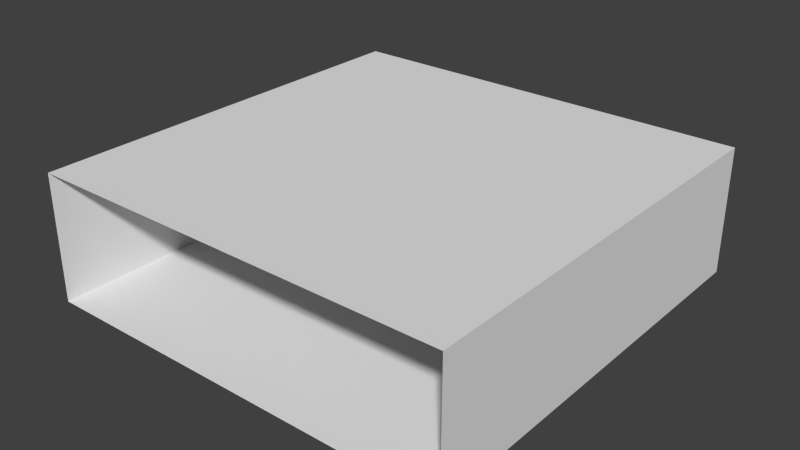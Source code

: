 # Source: Prototype.blend  (saved by Blender 2.72.0; exported with 4.5.12 LTS)
import bpy
from mathutils import Matrix  # noqa: F401  (used for matrix-valued properties, if any)

bpy.ops.wm.read_factory_settings(use_empty=True)
scene = bpy.context.scene
scene.name = 'Scene'

# ---- collections
col_collection_1 = bpy.data.collections.new('Collection 1'); scene.collection.children.link(col_collection_1)

# ---- materials (node trees are filled in below, after node groups)
mat_monkey = bpy.data.materials.new('Monkey')
mat_monkey.alpha_threshold = 0.0
mat_monkey.use_transparent_shadow = False
mat_monkey.diffuse_color = (0.1643, 0.2225, 0.8, 1.0)
mat_monkey.roughness = 0.5
mat_pedistal = bpy.data.materials.new('Pedistal')
mat_pedistal.alpha_threshold = 0.0
mat_pedistal.use_transparent_shadow = False
mat_pedistal.roughness = 0.5
mat_room = bpy.data.materials.new('Room')
mat_room.alpha_threshold = 0.0
mat_room.use_transparent_shadow = False
mat_room.roughness = 0.5

# ---- material node trees

# ---- world
world_world = bpy.data.worlds.new('World'); scene.world = world_world
world_world.color = (0.05088, 0.05088, 0.05088)
world_world.use_sun_shadow = False
world_world.sun_shadow_jitter_overblur = 0.0
world_world.cycles.sampling_method = 'MANUAL'
world_world.cycles.sample_map_resolution = 256

# ---- meshes
me_suzanne = bpy.data.meshes.new('Suzanne')
me_suzanne.from_pydata([(0.02132, -0.1976, 0.5027), (-0.173, 0.04417, 0.5348), (0.03908, -0.2069, 0.464), (-0.183, 0.0694, 0.5007), (0.06565, -0.2024, 0.4284), (-0.1773, 0.09984, 0.4686), (-0.0001304, -0.1645, 0.4211), (-0.1563, 0.02979, 0.447), (-0.01181, -0.1788, 0.4579), (-0.168, 0.01552, 0.4837), (-0.006726, -0.1803, 0.5), (-0.1629, 0.01399, 0.5259), (-0.02175, -0.1584, 0.5151), (-0.1432, -0.007347, 0.5352), (-0.03846, -0.1357, 0.4862), (-0.1287, -0.02346, 0.5011), (-0.03603, -0.1084, 0.4573), (-0.1054, -0.02201, 0.4688), (-0.02116, -0.06827, 0.5158), (-0.05586, -0.0251, 0.5215), (-0.02552, -0.1026, 0.5312), (-0.08798, -0.02486, 0.5416), (-0.01457, -0.1415, 0.5388), (-0.1221, -0.007629, 0.5566), (0.007891, -0.1409, 0.5624), (-0.1136, 0.01019, 0.5825), (0.01517, -0.104, 0.5717), (-0.07505, 0.008282, 0.5866), (0.03313, -0.06743, 0.5675), (-0.03627, 0.01891, 0.579), (0.09725, -0.1068, 0.5764), (-0.0589, 0.08742, 0.6022), (0.06441, -0.1336, 0.5794), (-0.09175, 0.06062, 0.6052), (0.0342, -0.1561, 0.5653), (-0.122, 0.03822, 0.5911), (0.05096, -0.18, 0.5499), (-0.1434, 0.06171, 0.5821), (0.09271, -0.1752, 0.5495), (-0.1294, 0.1011, 0.5862), (0.1348, -0.1614, 0.5386), (-0.1081, 0.1408, 0.5788), (0.1202, -0.2008, 0.4763), (-0.1574, 0.1446, 0.5222), (0.08309, -0.2052, 0.5012), (-0.1668, 0.1056, 0.5425), (0.04403, -0.1963, 0.5224), (-0.1642, 0.06271, 0.5568), (0.04245, -0.2016, 0.5253), (-0.1692, 0.06177, 0.5604), (0.05079, -0.1845, 0.5551), (-0.147, 0.06161, 0.5878), (0.03205, -0.159, 0.5746), (-0.1241, 0.03524, 0.6005), (0.002592, -0.1426, 0.5698), (-0.1154, 0.004227, 0.5893), (-0.02302, -0.1418, 0.5442), (-0.1237, -0.01659, 0.5609), (-0.02987, -0.1618, 0.518), (-0.1479, -0.01498, 0.5375), (0.003083, -0.1779, 0.5412), (-0.1531, 0.0164, 0.5671), (-0.01452, -0.1866, 0.5004), (-0.1707, 0.00768, 0.5262), (0.01833, -0.2037, 0.5034), (-0.1795, 0.0424, 0.5361), (-0.02288, -0.04366, 0.5904), (-0.05358, -0.06749, 0.584), (-0.2216, -0.1607, 0.2693), (-0.1667, -0.1316, 0.3825), (-0.146, -0.1205, 0.4239), (-0.2353, -0.1676, 0.239), (0.002733, -0.01831, 0.5546), (0.039, 0.005419, 0.5954), (0.3354, 0.2618, 0.459), (0.3394, 0.2863, 0.2992), (0.2455, 0.229, 0.1623), (0.06249, 0.08614, 0.1303), (-0.05113, -0.1302, 0.368), (-0.1414, -0.01793, 0.383), (-0.07366, -0.1887, 0.2936), (-0.2125, -0.01599, 0.3166), (-0.1116, -0.227, 0.218), (-0.2677, -0.03276, 0.2438), (-0.1351, -0.2445, 0.1531), (-0.2982, -0.04158, 0.18), (-0.152, -0.238, 0.1371), (-0.2977, -0.05667, 0.1612), (-0.1958, -0.2057, 0.1423), (-0.2756, -0.1064, 0.1555), (-0.2435, -0.1623, 0.1492), (0.01603, -0.1837, 0.3665), (-0.1783, 0.05803, 0.3986), (0.07609, -0.2284, 0.3902), (-0.205, 0.1213, 0.4367), (0.1732, -0.2437, 0.4176), (-0.1946, 0.2139, 0.4785), (0.1995, -0.2517, 0.5281), (-0.1822, 0.2232, 0.5913), (0.1698, -0.211, 0.5558), (-0.146, 0.1818, 0.608), (0.1291, -0.1504, 0.6105), (-0.08953, 0.1215, 0.6467), (0.1092, -0.09554, 0.6715), (-0.03308, 0.08146, 0.695), (0.06072, -0.05903, 0.6711), (-0.008678, 0.02732, 0.6826), (0.0006321, -0.0558, 0.6077), (-0.02713, -0.02126, 0.6123), (0.0041, -0.09685, 0.5863), (-0.06877, -0.006196, 0.5984), (-0.02268, -0.09621, 0.5546), (-0.0782, -0.02713, 0.5638), (-0.03846, -0.1357, 0.4862), (-0.1287, -0.02346, 0.5011), (-0.006109, -0.1838, 0.4493), (-0.1727, 0.02342, 0.4768), (0.03502, -0.205, 0.452), (-0.1836, 0.067, 0.4882), (0.09207, -0.2237, 0.4783), (-0.1855, 0.1217, 0.5242), (0.1153, -0.2163, 0.5092), (-0.1693, 0.1377, 0.5563), (0.1174, -0.2002, 0.5364), (-0.1498, 0.1322, 0.5806), (0.07893, -0.1569, 0.572), (-0.1119, 0.08053, 0.6036), (0.03638, -0.1117, 0.5957), (-0.07466, 0.02649, 0.6141), (-0.2372, -0.1699, 0.2445), (-0.2044, -0.1951, 0.254), (-0.253, -0.1347, 0.262), (-0.2189, -0.2052, 0.2151), (-0.2709, -0.1404, 0.2237), (-0.2362, -0.192, 0.2004), (-0.2639, -0.1574, 0.205), (-0.2498, -0.174, 0.1988), (-0.1374, -0.112, 0.412), (-0.1259, -0.1046, 0.4261), (-0.1048, -0.1335, 0.4202), (-0.1499, -0.07741, 0.4276), (-0.1153, -0.1499, 0.3984), (-0.1709, -0.08084, 0.4076), (-0.1336, -0.1443, 0.3802), (-0.1718, -0.09676, 0.3865), (-0.005562, -0.1908, 0.424), (-0.1825, 0.0294, 0.4533), (0.07132, -0.2311, 0.4355), (-0.2028, 0.11, 0.4809), (0.1274, -0.2408, 0.4694), (-0.1953, 0.1607, 0.5228), (0.1503, -0.2375, 0.5296), (-0.1794, 0.1726, 0.5842), (0.1303, -0.2322, 0.5574), (-0.1751, 0.1477, 0.6079), (0.08385, -0.1628, 0.6194), (-0.1105, 0.07891, 0.6515), (0.06473, -0.126, 0.659), (-0.07408, 0.04666, 0.682), (0.03289, -0.1014, 0.6595), (-0.05734, 0.01084, 0.6745), (-0.02188, -0.09184, 0.6077), (-0.06699, -0.03572, 0.6151), (-0.106, -0.1489, 0.4473), (-0.1615, -0.07985, 0.4565), (-0.1275, -0.1893, 0.3242), (-0.2212, -0.07274, 0.3397), (-0.1604, -0.223, 0.2437), (-0.2714, -0.08487, 0.262), (-0.1731, -0.2352, 0.2045), (-0.2911, -0.08844, 0.224), (-0.1904, -0.2304, 0.1722), (-0.2945, -0.1009, 0.1894), (-0.2088, -0.2127, 0.1703), (-0.2817, -0.122, 0.1823), (-0.2497, -0.1705, 0.1734), (-0.08872, -0.0815, 0.4769), (-0.06737, -0.07169, 0.5322), (0.05846, -0.1293, 0.5918), (-0.08729, 0.05201, 0.616), (-0.04032, -0.1214, 0.5027), (-0.1132, -0.03079, 0.5148), (-0.03622, -0.1068, 0.5257), (-0.09521, -0.03345, 0.5355), (-0.197, -0.1939, 0.2627), (-0.2491, -0.1292, 0.2713), (-0.1653, -0.1603, 0.3371), (-0.2, -0.1172, 0.3429), (-0.1826, -0.1388, 0.34), (-0.1598, -0.1247, 0.3721), (-0.1374, -0.1525, 0.3925), (-0.179, -0.1007, 0.3994), (-0.1235, -0.1614, 0.4078), (-0.1825, -0.08796, 0.4176), (-0.1085, -0.1418, 0.4324), (-0.1571, -0.08132, 0.4405), (-0.1227, -0.1215, 0.4373), (-0.1401, -0.09991, 0.4402), (-0.1554, -0.1283, 0.4259), (-0.1318, -0.1324, 0.4367), (-0.1527, -0.1064, 0.4401), (-0.1228, -0.1461, 0.4327), (-0.1645, -0.09433, 0.4396), (-0.1354, -0.1611, 0.4151), (-0.184, -0.1006, 0.4232), (-0.1416, -0.1503, 0.4047), (-0.1763, -0.1071, 0.4104), (-0.166, -0.1329, 0.3963), (-0.05991, -0.1571, 0.3284), (-0.1744, -0.01464, 0.3474), (-0.1012, -0.1546, 0.3844), (-0.1741, -0.06398, 0.3965), (-0.1104, -0.1665, 0.3636), (-0.1902, -0.06718, 0.3768), (-0.05382, -0.1439, 0.3473), (-0.1579, -0.01443, 0.3645), (-0.247, -0.1723, 0.2033), (-0.2351, -0.1844, 0.2039), (-0.256, -0.1585, 0.2073), (-0.2212, -0.197, 0.2205), (-0.2629, -0.1452, 0.2274), (-0.2104, -0.1918, 0.2462), (-0.2521, -0.14, 0.2531), (-0.2234, -0.1561, 0.2239), (-0.1986, -0.1802, 0.231), (-0.2402, -0.1284, 0.2379), (-0.2049, -0.1823, 0.2082), (-0.2466, -0.1304, 0.2151), (-0.2207, -0.1719, 0.1971), (-0.2415, -0.146, 0.2005), (-0.2325, -0.1598, 0.1965), (-0.03111, -0.1214, 0.5314), (-0.1075, -0.02647, 0.544), (-0.03727, -0.1309, 0.5112), (-0.1206, -0.02728, 0.525), (0.04841, -0.1396, 0.5813), (-0.1008, 0.04606, 0.606), (0.0298, -0.1262, 0.5846), (-0.09165, 0.02486, 0.6046), (0.05853, -0.1698, 0.5724), (-0.1289, 0.06337, 0.6034), (0.09788, -0.1981, 0.5375), (-0.152, 0.1127, 0.5789), (0.09345, -0.2098, 0.5171), (-0.1668, 0.114, 0.5601), (0.07644, -0.2161, 0.4887), (-0.1804, 0.1034, 0.5312), (0.02866, -0.2058, 0.4735), (-0.183, 0.05757, 0.5086), (-0.005932, -0.1865, 0.4709), (-0.1725, 0.02069, 0.4984), (-0.03872, -0.1482, 0.4979), (-0.1394, -0.02305, 0.5145), (-0.01526, -0.1152, 0.5536), (-0.09507, -0.01595, 0.5668), (0.005795, -0.1155, 0.575), (-0.0879, 0.001032, 0.5905), (0.01315, -0.119, 0.5648), (-0.09095, 0.01048, 0.582), (-0.006814, -0.1149, 0.5482), (-0.09357, -0.006995, 0.5625), (-0.02745, -0.1462, 0.497), (-0.135, -0.01242, 0.5148), (0.001618, -0.1809, 0.4744), (-0.1649, 0.02629, 0.5019), (0.03132, -0.1967, 0.4754), (-0.1734, 0.05802, 0.5093), (0.07398, -0.2042, 0.4928), (-0.1689, 0.09798, 0.533), (0.08842, -0.1989, 0.5127), (-0.158, 0.1077, 0.5535), (0.09143, -0.1881, 0.531), (-0.1445, 0.1055, 0.57), (0.06036, -0.1638, 0.5655), (-0.1236, 0.06502, 0.596), (0.02896, -0.1294, 0.5759), (-0.09596, 0.02606, 0.5966), (0.04583, -0.1405, 0.5729), (-0.1034, 0.0451, 0.5976), (-0.026, -0.1289, 0.5103), (-0.1162, -0.01665, 0.5252), (-0.01786, -0.1209, 0.5263), (-0.1046, -0.01296, 0.5407), (0.03525, -0.04423, 0.5679), (-0.01334, 0.01621, 0.576), (0.08937, -0.04781, 0.6249), (0.002615, 0.06012, 0.6392), (0.1298, -0.07951, 0.6216), (-0.01941, 0.1061, 0.6463), (0.1471, -0.127, 0.5698), (-0.06808, 0.1407, 0.6054), (0.1854, -0.1794, 0.5205), (-0.1165, 0.1962, 0.5704), (0.2096, -0.2106, 0.4962), (-0.1444, 0.2297, 0.5548), (0.1788, -0.213, 0.4096), (-0.1647, 0.2144, 0.4664), (0.1027, -0.1908, 0.3767), (-0.1645, 0.1416, 0.4209), (0.03776, -0.1663, 0.3671), (-0.1566, 0.07542, 0.3992), (0.158, 0.09621, 0.6317), (0.2514, 0.1781, 0.5806), (0.1644, 0.1696, 0.1181), (-0.06604, -0.029, 0.2192), (-0.2172, -0.1383, 0.1273), (-0.1613, -0.0967, 0.1525), (-0.114, -0.067, 0.2152), (-0.09017, -0.05008, 0.2319), (0.2769, -0.1636, 0.3608), (-0.1014, 0.3069, 0.4233), (0.3157, -0.1365, 0.3642), (-0.06601, 0.3384, 0.4274), (0.3696, -0.04121, 0.2709), (0.0261, 0.3862, 0.3277), (0.3877, 0.1161, 0.277), (0.1829, 0.3708, 0.3109), (0.1967, -0.1644, 0.2873), (-0.1295, 0.2414, 0.3413), (0.2011, -0.08749, 0.2215), (-0.0626, 0.2406, 0.2652), (0.2891, -0.03529, 0.1987), (0.004544, 0.3187, 0.2457), (0.2825, 0.102, 0.1794), (0.1332, 0.2876, 0.2041), (-0.04066, -0.1254, 0.2873), (-0.1448, 0.004116, 0.3046), (-0.03259, -0.08756, 0.2407), (-0.1124, 0.01173, 0.2539), (-0.08846, -0.1743, 0.177), (-0.2169, -0.01455, 0.1982), (-0.06069, -0.1425, 0.2408), (-0.1717, -0.004341, 0.2592), (-0.1198, -0.2099, 0.1203), (-0.2655, -0.02857, 0.1444), (-0.1266, -0.1352, 0.1657), (-0.189, -0.05748, 0.1761), (-0.08888, -0.1059, 0.2277), (-0.1444, -0.03686, 0.2369), (-0.1702, -0.1756, 0.1254), (-0.243, -0.08498, 0.1374), (-0.0364, -0.1182, 0.313), (-0.1336, 0.002674, 0.3291), (-0.03655, -0.1179, 0.3371), (-0.1302, -0.001377, 0.3526), (-0.03504, -0.1161, 0.3596), (-0.1253, -0.003879, 0.3746), (-0.001517, -0.07512, 0.2269), (-0.09521, 0.04144, 0.2424), (0.1229, -0.005391, 0.1574), (-0.008979, 0.1587, 0.1793), (0.221, 0.05337, 0.1465), (0.06829, 0.2433, 0.1717), (0.3956, 0.1008, 0.4672), (0.1943, 0.3512, 0.5005), (0.3405, 0.04555, 0.5498), (0.1393, 0.2959, 0.5831), (0.2618, -0.02316, 0.5903), (0.06048, 0.2272, 0.6236), (0.1628, -0.09909, 0.5359), (-0.04198, 0.1556, 0.5697), (0.2205, -0.1664, 0.473), (-0.1022, 0.2351, 0.5264), (0.2197, -0.1247, 0.4786), (-0.06135, 0.225, 0.5251), (0.3147, -0.05524, 0.5035), (0.03017, 0.2988, 0.5506), (0.3091, -0.1274, 0.4718), (-0.04486, 0.313, 0.5304), (0.3704, -0.07355, 0.4375), (0.01642, 0.3668, 0.4961), (0.3762, -0.0007024, 0.4653), (0.0917, 0.3533, 0.5124), (0.4166, 0.04131, 0.3934), (0.1321, 0.3953, 0.4405), (0.4077, -0.03392, 0.3649), (0.05371, 0.4064, 0.4235), (0.3777, 0.03805, 0.264), (0.1036, 0.3791, 0.3093), (0.2849, 0.03443, 0.1892), (0.06976, 0.3021, 0.2248), (0.3416, -0.0939, 0.3356), (-0.02276, 0.3594, 0.3959), (0.08469, -0.1026, 0.2795), (-0.09575, 0.1219, 0.3094), (0.1619, -0.04039, 0.1976), (-0.02891, 0.197, 0.2292), (0.378, -0.09879, 0.3491), (-0.01763, 0.3934, 0.4145), (0.2299, -0.1465, 0.2185), (-0.1136, 0.2808, 0.2753), (0.3391, -0.1755, 0.178), (-0.1224, 0.3987, 0.2544), (0.4427, -0.2056, 0.1931), (-0.1264, 0.5024, 0.2873), (0.5046, -0.1982, 0.2686), (-0.09573, 0.5487, 0.368), (0.5125, -0.1458, 0.327), (-0.03583, 0.5363, 0.4177), (0.4367, -0.1125, 0.3483), (-0.01784, 0.453, 0.4235), (0.4187, -0.1217, 0.3354), (-0.03237, 0.4396, 0.4101), (0.4827, -0.1465, 0.3149), (-0.04475, 0.5097, 0.4021), (0.4766, -0.1809, 0.266), (-0.0856, 0.5185, 0.359), (0.4263, -0.1883, 0.2073), (-0.1116, 0.4808, 0.2963), (0.3437, -0.1713, 0.2011), (-0.1144, 0.3985, 0.2769), (0.2564, -0.1526, 0.2351), (-0.1114, 0.305, 0.296), (0.3731, -0.1155, 0.3377), (-0.03636, 0.3939, 0.4054), (0.3834, -0.1139, 0.3065), (-0.03652, 0.4084, 0.376), (0.2936, -0.1472, 0.2305), (-0.0985, 0.3406, 0.2953), (0.3657, -0.1569, 0.1992), (-0.0958, 0.4172, 0.2755), (0.4322, -0.1724, 0.2046), (-0.09525, 0.4838, 0.2918), (0.4709, -0.1687, 0.2479), (-0.07743, 0.5134, 0.3386), (0.4751, -0.1413, 0.2833), (-0.04545, 0.5063, 0.3694), (0.4227, -0.1174, 0.3004), (-0.03189, 0.4481, 0.3756), (0.3414, -0.103, 0.3219), (-0.03337, 0.3632, 0.3839), (0.3318, -0.101, 0.2755), (-0.03954, 0.3609, 0.337), (0.3003, -0.08776, 0.2559), (-0.0363, 0.331, 0.3116), (0.3128, -0.1059, 0.2513), (-0.05159, 0.3474, 0.3116), (0.3053, -0.1199, 0.2302), (-0.0695, 0.3464, 0.2922), (0.2927, -0.1146, 0.2224), (-0.0682, 0.3344, 0.2821), (0.2333, -0.1294, 0.272), (-0.08941, 0.2721, 0.3254), (0.2489, -0.1096, 0.2446), (-0.07035, 0.2876, 0.2974), (0.2635, -0.09984, 0.2593), (-0.05574, 0.2973, 0.3122), (0.3155, -0.09925, 0.2989), (-0.03848, 0.3411, 0.3574), (0.355, -0.1101, 0.2954), (-0.04064, 0.382, 0.3608), (0.3652, -0.1001, 0.2818), (-0.03044, 0.392, 0.3473), (0.3026, -0.1053, 0.2127), (-0.05825, 0.3437, 0.2724), (0.317, -0.1127, 0.2203), (-0.06128, 0.3578, 0.2828), (0.323, -0.09958, 0.2391), (-0.04479, 0.358, 0.3), (0.312, -0.08064, 0.2459), (-0.02808, 0.3424, 0.3022), (0.3435, -0.09387, 0.2655), (-0.03132, 0.3724, 0.3275), (0.435, -0.1126, 0.284), (-0.02657, 0.4616, 0.3603), (0.4857, -0.138, 0.2685), (-0.04179, 0.5182, 0.3558), (0.4846, -0.1667, 0.2351), (-0.0741, 0.5283, 0.3275), (0.4443, -0.172, 0.1934), (-0.09357, 0.4971, 0.2824), (0.3791, -0.1482, 0.1876), (-0.08593, 0.4302, 0.2645), (0.3066, -0.1355, 0.2214), (-0.08548, 0.3523, 0.2863), (0.3939, -0.1069, 0.2904), (-0.02947, 0.4198, 0.3605), (0.3442, -0.112, 0.2442), (-0.05136, 0.3802, 0.3097), (0.3478, -0.1284, 0.2274), (-0.06858, 0.3897, 0.2963), (0.3796, -0.1328, 0.2366), (-0.06454, 0.4198, 0.3101), (0.3761, -0.1201, 0.2548), (-0.05071, 0.4109, 0.3254), (0.4045, -0.1238, 0.2659), (-0.04659, 0.4374, 0.3406), (0.4064, -0.1381, 0.2494), (-0.06208, 0.4447, 0.3269), (0.4244, -0.1492, 0.2525), (-0.06833, 0.4639, 0.334), (0.4305, -0.136, 0.2714), (-0.05184, 0.4641, 0.3512), (0.4662, -0.08262, 0.3015), (0.01158, 0.4829, 0.3767), (0.5354, -0.1295, 0.2893), (-0.01982, 0.5612, 0.3812), (0.5204, -0.1895, 0.2452), (-0.08685, 0.566, 0.3456), (0.4712, -0.1941, 0.171), (-0.1118, 0.5311, 0.2674), (0.3767, -0.1413, 0.1486), (-0.08479, 0.4328, 0.225), (0.2793, -0.109, 0.1804), (-0.07115, 0.3271, 0.2384), (0.3983, -0.06325, 0.3128), (0.01658, 0.4116, 0.376)], [], [(46, 0, 2, 44), (3, 1, 47, 45), (44, 2, 4, 42), (5, 3, 45, 43), (2, 8, 6, 4), (7, 9, 3, 5), (0, 10, 8, 2), (9, 11, 1, 3), (10, 12, 14, 8), (15, 13, 11, 9), (8, 14, 16, 6), (17, 15, 9, 7), (14, 20, 18, 16), (19, 21, 15, 17), (12, 22, 20, 14), (21, 23, 13, 15), (22, 24, 26, 20), (27, 25, 23, 21), (20, 26, 28, 18), (29, 27, 21, 19), (26, 32, 30, 28), (31, 33, 27, 29), (24, 34, 32, 26), (33, 35, 25, 27), (34, 36, 38, 32), (39, 37, 35, 33), (32, 38, 40, 30), (41, 39, 33, 31), (38, 44, 42, 40), (43, 45, 39, 41), (36, 46, 44, 38), (45, 47, 37, 39), (46, 36, 50, 48), (51, 37, 47, 49), (36, 34, 52, 50), (53, 35, 37, 51), (34, 24, 54, 52), (55, 25, 35, 53), (24, 22, 56, 54), (57, 23, 25, 55), (22, 12, 58, 56), (59, 13, 23, 57), (12, 10, 62, 58), (63, 11, 13, 59), (10, 0, 64, 62), (65, 1, 11, 63), (0, 46, 48, 64), (49, 47, 1, 65), (60, 64, 48), (49, 65, 61), (62, 64, 60), (61, 65, 63), (60, 58, 62), (63, 59, 61), (60, 56, 58), (59, 57, 61), (60, 54, 56), (57, 55, 61), (60, 52, 54), (55, 53, 61), (60, 50, 52), (53, 51, 61), (60, 48, 50), (51, 49, 61), (88, 173, 175, 90), (175, 174, 89, 90), (86, 171, 173, 88), (174, 172, 87, 89), (84, 169, 171, 86), (172, 170, 85, 87), (82, 167, 169, 84), (170, 168, 83, 85), (80, 165, 167, 82), (168, 166, 81, 83), (78, 91, 145, 163), (146, 92, 79, 164), (91, 93, 147, 145), (148, 94, 92, 146), (93, 95, 149, 147), (150, 96, 94, 148), (95, 97, 151, 149), (152, 98, 96, 150), (97, 99, 153, 151), (154, 100, 98, 152), (99, 101, 155, 153), (156, 102, 100, 154), (101, 103, 157, 155), (158, 104, 102, 156), (103, 105, 159, 157), (160, 106, 104, 158), (105, 107, 161, 159), (162, 108, 106, 160), (107, 66, 67, 161), (67, 66, 108, 162), (109, 127, 159, 161), (160, 128, 110, 162), (127, 178, 157, 159), (158, 179, 128, 160), (125, 155, 157, 178), (158, 156, 126, 179), (123, 153, 155, 125), (156, 154, 124, 126), (121, 151, 153, 123), (154, 152, 122, 124), (119, 149, 151, 121), (152, 150, 120, 122), (117, 147, 149, 119), (150, 148, 118, 120), (115, 145, 147, 117), (148, 146, 116, 118), (113, 163, 145, 115), (146, 164, 114, 116), (113, 180, 176, 163), (176, 181, 114, 164), (109, 161, 67, 111), (67, 162, 110, 112), (111, 67, 177, 182), (177, 67, 112, 183), (176, 180, 182, 177), (183, 181, 176, 177), (134, 136, 175, 173), (175, 136, 135, 174), (132, 134, 173, 171), (174, 135, 133, 172), (130, 132, 171, 169), (172, 133, 131, 170), (165, 186, 184, 167), (185, 187, 166, 168), (130, 169, 167, 184), (168, 170, 131, 185), (143, 189, 188, 186), (188, 189, 144, 187), (184, 186, 188, 68), (188, 187, 185, 68), (129, 130, 184, 68), (185, 131, 129, 68), (141, 192, 190, 143), (191, 193, 142, 144), (139, 194, 192, 141), (193, 195, 140, 142), (138, 196, 194, 139), (195, 197, 138, 140), (137, 70, 196, 138), (197, 70, 137, 138), (189, 143, 190, 69), (191, 144, 189, 69), (69, 190, 205, 207), (206, 191, 69, 207), (70, 198, 199, 196), (200, 198, 70, 197), (196, 199, 201, 194), (202, 200, 197, 195), (194, 201, 203, 192), (204, 202, 195, 193), (192, 203, 205, 190), (206, 204, 193, 191), (198, 203, 201, 199), (202, 204, 198, 200), (198, 207, 205, 203), (206, 207, 198, 204), (138, 139, 163, 176), (164, 140, 138, 176), (139, 141, 210, 163), (211, 142, 140, 164), (141, 143, 212, 210), (213, 144, 142, 211), (143, 186, 165, 212), (166, 187, 144, 213), (80, 208, 212, 165), (213, 209, 81, 166), (208, 214, 210, 212), (211, 215, 209, 213), (78, 163, 210, 214), (211, 164, 79, 215), (130, 129, 71, 221), (71, 129, 131, 222), (132, 130, 221, 219), (222, 131, 133, 220), (134, 132, 219, 217), (220, 133, 135, 218), (136, 134, 217, 216), (218, 135, 136, 216), (216, 217, 228, 230), (229, 218, 216, 230), (217, 219, 226, 228), (227, 220, 218, 229), (219, 221, 224, 226), (225, 222, 220, 227), (221, 71, 223, 224), (223, 71, 222, 225), (223, 230, 228, 224), (229, 230, 223, 225), (224, 228, 226), (227, 229, 225), (182, 180, 233, 231), (234, 181, 183, 232), (111, 182, 231, 253), (232, 183, 112, 254), (109, 111, 253, 255), (254, 112, 110, 256), (180, 113, 251, 233), (252, 114, 181, 234), (113, 115, 249, 251), (250, 116, 114, 252), (115, 117, 247, 249), (248, 118, 116, 250), (117, 119, 245, 247), (246, 120, 118, 248), (119, 121, 243, 245), (244, 122, 120, 246), (121, 123, 241, 243), (242, 124, 122, 244), (123, 125, 239, 241), (240, 126, 124, 242), (125, 178, 235, 239), (236, 179, 126, 240), (178, 127, 237, 235), (238, 128, 179, 236), (127, 109, 255, 237), (256, 110, 128, 238), (237, 255, 257, 275), (258, 256, 238, 276), (235, 237, 275, 277), (276, 238, 236, 278), (239, 235, 277, 273), (278, 236, 240, 274), (241, 239, 273, 271), (274, 240, 242, 272), (243, 241, 271, 269), (272, 242, 244, 270), (245, 243, 269, 267), (270, 244, 246, 268), (247, 245, 267, 265), (268, 246, 248, 266), (249, 247, 265, 263), (266, 248, 250, 264), (251, 249, 263, 261), (264, 250, 252, 262), (233, 251, 261, 279), (262, 252, 234, 280), (255, 253, 259, 257), (260, 254, 256, 258), (253, 231, 281, 259), (282, 232, 254, 260), (231, 233, 279, 281), (280, 234, 232, 282), (66, 107, 283, 72), (284, 108, 66, 72), (107, 105, 285, 283), (286, 106, 108, 284), (105, 103, 287, 285), (288, 104, 106, 286), (103, 101, 289, 287), (290, 102, 104, 288), (101, 99, 291, 289), (292, 100, 102, 290), (99, 97, 293, 291), (294, 98, 100, 292), (97, 95, 295, 293), (296, 96, 98, 294), (95, 93, 297, 295), (298, 94, 96, 296), (93, 91, 299, 297), (300, 92, 94, 298), (307, 308, 327, 337), (328, 308, 307, 338), (306, 307, 337, 335), (338, 307, 306, 336), (305, 306, 335, 339), (336, 306, 305, 340), (88, 90, 305, 339), (305, 90, 89, 340), (86, 88, 339, 333), (340, 89, 87, 334), (84, 86, 333, 329), (334, 87, 85, 330), (82, 84, 329, 331), (330, 85, 83, 332), (329, 335, 337, 331), (338, 336, 330, 332), (329, 333, 339, 335), (340, 334, 330, 336), (325, 331, 337, 327), (338, 332, 326, 328), (80, 82, 331, 325), (332, 83, 81, 326), (208, 341, 343, 214), (344, 342, 209, 215), (80, 325, 341, 208), (342, 326, 81, 209), (78, 214, 343, 345), (344, 215, 79, 346), (78, 345, 299, 91), (300, 346, 79, 92), (76, 323, 351, 303), (352, 324, 76, 303), (303, 351, 349, 77), (350, 352, 303, 77), (77, 349, 347, 304), (348, 350, 77, 304), (304, 347, 327, 308), (328, 348, 304, 308), (325, 327, 347, 341), (348, 328, 326, 342), (295, 297, 317, 309), (318, 298, 296, 310), (75, 315, 323, 76), (324, 316, 75, 76), (301, 357, 355, 302), (356, 358, 301, 302), (302, 355, 353, 74), (354, 356, 302, 74), (74, 353, 315, 75), (316, 354, 74, 75), (291, 293, 361, 363), (362, 294, 292, 364), (363, 361, 367, 365), (368, 362, 364, 366), (365, 367, 369, 371), (370, 368, 366, 372), (371, 369, 375, 373), (376, 370, 372, 374), (313, 377, 373, 375), (374, 378, 314, 376), (315, 353, 373, 377), (374, 354, 316, 378), (353, 355, 371, 373), (372, 356, 354, 374), (355, 357, 365, 371), (366, 358, 356, 372), (357, 359, 363, 365), (364, 360, 358, 366), (289, 291, 363, 359), (364, 292, 290, 360), (73, 359, 357, 301), (358, 360, 73, 301), (283, 285, 287, 289), (288, 286, 284, 290), (283, 289, 359, 73), (360, 290, 284, 73), (72, 283, 73), (73, 284, 72), (293, 295, 309, 361), (310, 296, 294, 362), (309, 311, 367, 361), (368, 312, 310, 362), (311, 381, 369, 367), (370, 382, 312, 368), (313, 375, 369, 381), (370, 376, 314, 382), (347, 349, 385, 383), (386, 350, 348, 384), (317, 383, 385, 319), (386, 384, 318, 320), (297, 299, 383, 317), (384, 300, 298, 318), (299, 343, 341, 383), (342, 344, 300, 384), (341, 347, 383), (384, 348, 342), (299, 345, 343), (344, 346, 300), (313, 321, 379, 377), (380, 322, 314, 378), (315, 377, 379, 323), (380, 378, 316, 324), (319, 385, 379, 321), (380, 386, 320, 322), (349, 351, 379, 385), (380, 352, 350, 386), (323, 379, 351), (352, 380, 324), (399, 387, 413, 401), (414, 388, 400, 402), (399, 401, 403, 397), (404, 402, 400, 398), (397, 403, 405, 395), (406, 404, 398, 396), (395, 405, 407, 393), (408, 406, 396, 394), (393, 407, 409, 391), (410, 408, 394, 392), (391, 409, 411, 389), (412, 410, 392, 390), (409, 419, 417, 411), (418, 420, 410, 412), (407, 421, 419, 409), (420, 422, 408, 410), (405, 423, 421, 407), (422, 424, 406, 408), (403, 425, 423, 405), (424, 426, 404, 406), (401, 427, 425, 403), (426, 428, 402, 404), (401, 413, 415, 427), (416, 414, 402, 428), (317, 319, 443, 441), (444, 320, 318, 442), (319, 389, 411, 443), (412, 390, 320, 444), (309, 317, 441, 311), (442, 318, 310, 312), (381, 429, 413, 387), (414, 430, 382, 388), (411, 417, 439, 443), (440, 418, 412, 444), (437, 445, 443, 439), (444, 446, 438, 440), (433, 445, 437, 435), (438, 446, 434, 436), (431, 447, 445, 433), (446, 448, 432, 434), (429, 447, 431, 449), (432, 448, 430, 450), (413, 429, 449, 415), (450, 430, 414, 416), (311, 447, 429, 381), (430, 448, 312, 382), (311, 441, 445, 447), (446, 442, 312, 448), (441, 443, 445), (446, 444, 442), (415, 449, 451, 475), (452, 450, 416, 476), (449, 431, 461, 451), (462, 432, 450, 452), (431, 433, 459, 461), (460, 434, 432, 462), (433, 435, 457, 459), (458, 436, 434, 460), (435, 437, 455, 457), (456, 438, 436, 458), (437, 439, 453, 455), (454, 440, 438, 456), (439, 417, 473, 453), (474, 418, 440, 454), (427, 415, 475, 463), (476, 416, 428, 464), (425, 427, 463, 465), (464, 428, 426, 466), (423, 425, 465, 467), (466, 426, 424, 468), (421, 423, 467, 469), (468, 424, 422, 470), (419, 421, 469, 471), (470, 422, 420, 472), (417, 419, 471, 473), (472, 420, 418, 474), (457, 455, 479, 477), (480, 456, 458, 478), (477, 479, 481, 483), (482, 480, 478, 484), (483, 481, 487, 485), (488, 482, 484, 486), (485, 487, 489, 491), (490, 488, 486, 492), (463, 475, 485, 491), (486, 476, 464, 492), (451, 483, 485, 475), (486, 484, 452, 476), (451, 461, 477, 483), (478, 462, 452, 484), (457, 477, 461, 459), (462, 478, 458, 460), (453, 473, 479, 455), (480, 474, 454, 456), (471, 481, 479, 473), (480, 482, 472, 474), (469, 487, 481, 471), (482, 488, 470, 472), (467, 489, 487, 469), (488, 490, 468, 470), (465, 491, 489, 467), (490, 492, 466, 468), (463, 491, 465), (466, 492, 464), (391, 389, 503, 501), (504, 390, 392, 502), (393, 391, 501, 499), (502, 392, 394, 500), (395, 393, 499, 497), (500, 394, 396, 498), (397, 395, 497, 495), (498, 396, 398, 496), (399, 397, 495, 493), (496, 398, 400, 494), (387, 399, 493, 505), (494, 400, 388, 506), (493, 501, 503, 505), (504, 502, 494, 506), (493, 495, 499, 501), (500, 496, 494, 502), (495, 497, 499), (500, 498, 496), (313, 381, 387, 505), (388, 382, 314, 506), (313, 505, 503, 321), (504, 506, 314, 322), (319, 321, 503, 389), (504, 322, 320, 390)])
me_suzanne.materials.append(mat_monkey)
me_suzanne.use_remesh_preserve_volume = False
me_suzanne.use_remesh_preserve_attributes = False
me_suzanne.use_mirror_vertex_groups = False
me_suzanne.update()
me_pedistal_mesh = bpy.data.meshes.new('Pedistal_Mesh')
me_pedistal_mesh.from_pydata([(0.0, 0.1875, 0.0), (0.0, 0.1875, 1.5), (0.0092, 0.1873, 0.0), (0.0092, 0.1873, 1.5), (0.01838, 0.1866, 0.0), (0.01838, 0.1866, 1.5), (0.02751, 0.1855, 0.0), (0.02751, 0.1855, 1.5), (0.03658, 0.1839, 0.0), (0.03658, 0.1839, 1.5), (0.04556, 0.1819, 0.0), (0.04556, 0.1819, 1.5), (0.05443, 0.1794, 0.0), (0.05443, 0.1794, 1.5), (0.06317, 0.1765, 0.0), (0.06317, 0.1765, 1.5), (0.07175, 0.1732, 0.0), (0.07175, 0.1732, 1.5), (0.08017, 0.1695, 0.0), (0.08017, 0.1695, 1.5), (0.08839, 0.1654, 0.0), (0.08839, 0.1654, 1.5), (0.09639, 0.1608, 0.0), (0.09639, 0.1608, 1.5), (0.1042, 0.1559, 0.0), (0.1042, 0.1559, 1.5), (0.1117, 0.1506, 0.0), (0.1117, 0.1506, 1.5), (0.1189, 0.1449, 0.0), (0.1189, 0.1449, 1.5), (0.1259, 0.1389, 0.0), (0.1259, 0.1389, 1.5), (0.1326, 0.1326, 0.0), (0.1326, 0.1326, 1.5), (0.1389, 0.1259, 0.0), (0.1389, 0.1259, 1.5), (0.1449, 0.1189, 0.0), (0.1449, 0.1189, 1.5), (0.1506, 0.1117, 0.0), (0.1506, 0.1117, 1.5), (0.1559, 0.1042, 0.0), (0.1559, 0.1042, 1.5), (0.1608, 0.09639, 0.0), (0.1608, 0.09639, 1.5), (0.1654, 0.08839, 0.0), (0.1654, 0.08839, 1.5), (0.1695, 0.08017, 0.0), (0.1695, 0.08017, 1.5), (0.1732, 0.07175, 0.0), (0.1732, 0.07175, 1.5), (0.1765, 0.06317, 0.0), (0.1765, 0.06317, 1.5), (0.1794, 0.05443, 0.0), (0.1794, 0.05443, 1.5), (0.1819, 0.04556, 0.0), (0.1819, 0.04556, 1.5), (0.1839, 0.03658, 0.0), (0.1839, 0.03658, 1.5), (0.1855, 0.02751, 0.0), (0.1855, 0.02751, 1.5), (0.1866, 0.01838, 0.0), (0.1866, 0.01838, 1.5), (0.1873, 0.0092, 0.0), (0.1873, 0.0092, 1.5), (0.1875, -7.525e-08, 0.0), (0.1875, -7.525e-08, 1.5), (0.1873, -0.0092, 0.0), (0.1873, -0.0092, 1.5), (0.1866, -0.01838, 0.0), (0.1866, -0.01838, 1.5), (0.1855, -0.02751, 0.0), (0.1855, -0.02751, 1.5), (0.1839, -0.03658, 0.0), (0.1839, -0.03658, 1.5), (0.1819, -0.04556, 0.0), (0.1819, -0.04556, 1.5), (0.1794, -0.05443, 0.0), (0.1794, -0.05443, 1.5), (0.1765, -0.06317, 0.0), (0.1765, -0.06317, 1.5), (0.1732, -0.07175, 0.0), (0.1732, -0.07175, 1.5), (0.1695, -0.08017, 0.0), (0.1695, -0.08017, 1.5), (0.1654, -0.08839, 0.0), (0.1654, -0.08839, 1.5), (0.1608, -0.09639, 0.0), (0.1608, -0.09639, 1.5), (0.1559, -0.1042, 0.0), (0.1559, -0.1042, 1.5), (0.1506, -0.1117, 0.0), (0.1506, -0.1117, 1.5), (0.1449, -0.1189, 0.0), (0.1449, -0.1189, 1.5), (0.1389, -0.1259, 0.0), (0.1389, -0.1259, 1.5), (0.1326, -0.1326, 0.0), (0.1326, -0.1326, 1.5), (0.1259, -0.1389, 0.0), (0.1259, -0.1389, 1.5), (0.1189, -0.1449, 0.0), (0.1189, -0.1449, 1.5), (0.1117, -0.1506, 0.0), (0.1117, -0.1506, 1.5), (0.1042, -0.1559, 0.0), (0.1042, -0.1559, 1.5), (0.09639, -0.1608, 0.0), (0.09639, -0.1608, 1.5), (0.08839, -0.1654, 0.0), (0.08839, -0.1654, 1.5), (0.08017, -0.1695, 0.0), (0.08017, -0.1695, 1.5), (0.07175, -0.1732, 0.0), (0.07175, -0.1732, 1.5), (0.06317, -0.1765, 0.0), (0.06317, -0.1765, 1.5), (0.05443, -0.1794, 0.0), (0.05443, -0.1794, 1.5), (0.04556, -0.1819, 0.0), (0.04556, -0.1819, 1.5), (0.03658, -0.1839, 0.0), (0.03658, -0.1839, 1.5), (0.02751, -0.1855, 0.0), (0.02751, -0.1855, 1.5), (0.01838, -0.1866, 0.0), (0.01838, -0.1866, 1.5), (0.009201, -0.1873, 0.0), (0.009201, -0.1873, 1.5), (3.412e-07, -0.1875, 0.0), (3.412e-07, -0.1875, 1.5), (-0.0092, -0.1873, 0.0), (-0.0092, -0.1873, 1.5), (-0.01838, -0.1866, 0.0), (-0.01838, -0.1866, 1.5), (-0.02751, -0.1855, 0.0), (-0.02751, -0.1855, 1.5), (-0.03658, -0.1839, 0.0), (-0.03658, -0.1839, 1.5), (-0.04556, -0.1819, 0.0), (-0.04556, -0.1819, 1.5), (-0.05443, -0.1794, 0.0), (-0.05443, -0.1794, 1.5), (-0.06317, -0.1765, 0.0), (-0.06317, -0.1765, 1.5), (-0.07175, -0.1732, 0.0), (-0.07175, -0.1732, 1.5), (-0.08017, -0.1695, 0.0), (-0.08017, -0.1695, 1.5), (-0.08839, -0.1654, 0.0), (-0.08839, -0.1654, 1.5), (-0.09639, -0.1608, 0.0), (-0.09639, -0.1608, 1.5), (-0.1042, -0.1559, 0.0), (-0.1042, -0.1559, 1.5), (-0.1117, -0.1506, 0.0), (-0.1117, -0.1506, 1.5), (-0.1189, -0.1449, 0.0), (-0.1189, -0.1449, 1.5), (-0.1259, -0.1389, 0.0), (-0.1259, -0.1389, 1.5), (-0.1326, -0.1326, 0.0), (-0.1326, -0.1326, 1.5), (-0.1389, -0.1259, 0.0), (-0.1389, -0.1259, 1.5), (-0.1449, -0.1189, 0.0), (-0.1449, -0.1189, 1.5), (-0.1506, -0.1117, 0.0), (-0.1506, -0.1117, 1.5), (-0.1559, -0.1042, 0.0), (-0.1559, -0.1042, 1.5), (-0.1608, -0.09639, 0.0), (-0.1608, -0.09639, 1.5), (-0.1654, -0.08839, 0.0), (-0.1654, -0.08839, 1.5), (-0.1695, -0.08017, 0.0), (-0.1695, -0.08017, 1.5), (-0.1732, -0.07175, 0.0), (-0.1732, -0.07175, 1.5), (-0.1765, -0.06317, 0.0), (-0.1765, -0.06317, 1.5), (-0.1794, -0.05443, 0.0), (-0.1794, -0.05443, 1.5), (-0.1819, -0.04556, 0.0), (-0.1819, -0.04556, 1.5), (-0.1839, -0.03658, 0.0), (-0.1839, -0.03658, 1.5), (-0.1855, -0.02751, 0.0), (-0.1855, -0.02751, 1.5), (-0.1866, -0.01838, 0.0), (-0.1866, -0.01838, 1.5), (-0.1873, -0.0092, 0.0), (-0.1873, -0.0092, 1.5), (-0.1875, -2.66e-07, 0.0), (-0.1875, -2.66e-07, 1.5), (-0.1873, 0.0092, 0.0), (-0.1873, 0.0092, 1.5), (-0.1866, 0.01838, 0.0), (-0.1866, 0.01838, 1.5), (-0.1855, 0.02751, 0.0), (-0.1855, 0.02751, 1.5), (-0.1839, 0.03658, 0.0), (-0.1839, 0.03658, 1.5), (-0.1819, 0.04556, 0.0), (-0.1819, 0.04556, 1.5), (-0.1794, 0.05443, 0.0), (-0.1794, 0.05443, 1.5), (-0.1765, 0.06317, 0.0), (-0.1765, 0.06317, 1.5), (-0.1732, 0.07175, 0.0), (-0.1732, 0.07175, 1.5), (-0.1695, 0.08017, 0.0), (-0.1695, 0.08017, 1.5), (-0.1654, 0.08839, 0.0), (-0.1654, 0.08839, 1.5), (-0.1608, 0.09639, 0.0), (-0.1608, 0.09639, 1.5), (-0.1559, 0.1042, 0.0), (-0.1559, 0.1042, 1.5), (-0.1506, 0.1117, 0.0), (-0.1506, 0.1117, 1.5), (-0.1449, 0.1189, 0.0), (-0.1449, 0.1189, 1.5), (-0.1389, 0.1259, 0.0), (-0.1389, 0.1259, 1.5), (-0.1326, 0.1326, 0.0), (-0.1326, 0.1326, 1.5), (-0.1259, 0.1389, 0.0), (-0.1259, 0.1389, 1.5), (-0.1189, 0.1449, 0.0), (-0.1189, 0.1449, 1.5), (-0.1117, 0.1506, 0.0), (-0.1117, 0.1506, 1.5), (-0.1042, 0.1559, 0.0), (-0.1042, 0.1559, 1.5), (-0.09639, 0.1608, 0.0), (-0.09639, 0.1608, 1.5), (-0.08839, 0.1654, 0.0), (-0.08839, 0.1654, 1.5), (-0.08017, 0.1695, 0.0), (-0.08017, 0.1695, 1.5), (-0.07175, 0.1732, 0.0), (-0.07175, 0.1732, 1.5), (-0.06317, 0.1765, 0.0), (-0.06317, 0.1765, 1.5), (-0.05443, 0.1794, 0.0), (-0.05443, 0.1794, 1.5), (-0.04556, 0.1819, 0.0), (-0.04556, 0.1819, 1.5), (-0.03658, 0.1839, 0.0), (-0.03658, 0.1839, 1.5), (-0.02751, 0.1855, 0.0), (-0.02751, 0.1855, 1.5), (-0.01838, 0.1866, 0.0), (-0.01838, 0.1866, 1.5), (-0.0092, 0.1873, 0.0), (-0.0092, 0.1873, 1.5), (-0.001024, 0.3547, 1.587), (0.01549, 0.3543, 1.587), (0.03195, 0.3531, 1.587), (0.04834, 0.3511, 1.587), (0.06462, 0.3483, 1.587), (0.08073, 0.3446, 1.587), (0.09664, 0.3402, 1.587), (0.1123, 0.3351, 1.587), (0.1277, 0.3291, 1.587), (0.1428, 0.3224, 1.587), (0.1576, 0.315, 1.587), (0.1719, 0.3069, 1.587), (0.1859, 0.298, 1.587), (0.1994, 0.2885, 1.587), (0.2124, 0.2784, 1.587), (0.2249, 0.2676, 1.587), (0.2369, 0.2562, 1.587), (0.2483, 0.2442, 1.587), (0.2591, 0.2317, 1.587), (0.2692, 0.2187, 1.587), (0.2787, 0.2052, 1.587), (0.2876, 0.1912, 1.587), (0.2957, 0.1769, 1.587), (0.3031, 0.1621, 1.587), (0.3098, 0.147, 1.587), (0.3158, 0.1316, 1.587), (0.3209, 0.1159, 1.587), (0.3253, 0.1, 1.587), (0.329, 0.08391, 1.587), (0.3318, 0.06764, 1.587), (0.3338, 0.05125, 1.587), (0.335, 0.03478, 1.587), (0.3354, 0.01827, 1.587), (0.335, 0.00176, 1.587), (0.3338, -0.01471, 1.587), (0.3318, -0.0311, 1.587), (0.329, -0.04737, 1.587), (0.3253, -0.06348, 1.587), (0.3209, -0.0794, 1.587), (0.3158, -0.09508, 1.587), (0.3098, -0.1105, 1.587), (0.3031, -0.1256, 1.587), (0.2957, -0.1403, 1.587), (0.2876, -0.1547, 1.587), (0.2787, -0.1687, 1.587), (0.2692, -0.1822, 1.587), (0.2591, -0.1952, 1.587), (0.2483, -0.2077, 1.587), (0.2369, -0.2196, 1.587), (0.2249, -0.231, 1.587), (0.2124, -0.2418, 1.587), (0.1994, -0.252, 1.587), (0.1859, -0.2615, 1.587), (0.1719, -0.2703, 1.587), (0.1576, -0.2785, 1.587), (0.1428, -0.2859, 1.587), (0.1277, -0.2926, 1.587), (0.1123, -0.2985, 1.587), (0.09664, -0.3037, 1.587), (0.08073, -0.3081, 1.587), (0.06462, -0.3117, 1.587), (0.04834, -0.3145, 1.587), (0.03195, -0.3166, 1.587), (0.01549, -0.3178, 1.587), (-0.001023, -0.3182, 1.587), (-0.01753, -0.3178, 1.587), (-0.034, -0.3166, 1.587), (-0.05039, -0.3145, 1.587), (-0.06666, -0.3117, 1.587), (-0.08278, -0.3081, 1.587), (-0.09869, -0.3037, 1.587), (-0.1144, -0.2985, 1.587), (-0.1298, -0.2926, 1.587), (-0.1449, -0.2859, 1.587), (-0.1596, -0.2785, 1.587), (-0.174, -0.2703, 1.587), (-0.1879, -0.2615, 1.587), (-0.2014, -0.252, 1.587), (-0.2145, -0.2418, 1.587), (-0.227, -0.231, 1.587), (-0.2389, -0.2196, 1.587), (-0.2503, -0.2077, 1.587), (-0.2611, -0.1952, 1.587), (-0.2713, -0.1822, 1.587), (-0.2808, -0.1687, 1.587), (-0.2896, -0.1547, 1.587), (-0.2978, -0.1403, 1.587), (-0.3052, -0.1256, 1.587), (-0.3119, -0.1105, 1.587), (-0.3178, -0.09508, 1.587), (-0.323, -0.0794, 1.587), (-0.3274, -0.06348, 1.587), (-0.331, -0.04737, 1.587), (-0.3338, -0.0311, 1.587), (-0.3359, -0.01471, 1.587), (-0.3371, 0.00176, 1.587), (-0.3375, 0.01827, 1.587), (-0.3371, 0.03478, 1.587), (-0.3359, 0.05125, 1.587), (-0.3338, 0.06764, 1.587), (-0.331, 0.08391, 1.587), (-0.3274, 0.1, 1.587), (-0.323, 0.1159, 1.587), (-0.3178, 0.1316, 1.587), (-0.3119, 0.147, 1.587), (-0.3052, 0.1621, 1.587), (-0.2978, 0.1769, 1.587), (-0.2896, 0.1912, 1.587), (-0.2808, 0.2052, 1.587), (-0.2713, 0.2187, 1.587), (-0.2611, 0.2317, 1.587), (-0.2503, 0.2442, 1.587), (-0.2389, 0.2562, 1.587), (-0.227, 0.2676, 1.587), (-0.2145, 0.2784, 1.587), (-0.2014, 0.2885, 1.587), (-0.1879, 0.298, 1.587), (-0.174, 0.3069, 1.587), (-0.1596, 0.315, 1.587), (-0.1449, 0.3224, 1.587), (-0.1298, 0.3291, 1.587), (-0.1144, 0.3351, 1.587), (-0.09869, 0.3402, 1.587), (-0.08278, 0.3446, 1.587), (-0.06666, 0.3483, 1.587), (-0.05039, 0.3511, 1.587), (-0.034, 0.3531, 1.587), (-0.01753, 0.3543, 1.587)], [], [(0, 1, 3, 2), (2, 3, 5, 4), (4, 5, 7, 6), (6, 7, 9, 8), (8, 9, 11, 10), (10, 11, 13, 12), (12, 13, 15, 14), (14, 15, 17, 16), (16, 17, 19, 18), (18, 19, 21, 20), (20, 21, 23, 22), (22, 23, 25, 24), (24, 25, 27, 26), (26, 27, 29, 28), (28, 29, 31, 30), (30, 31, 33, 32), (32, 33, 35, 34), (34, 35, 37, 36), (36, 37, 39, 38), (38, 39, 41, 40), (40, 41, 43, 42), (42, 43, 45, 44), (44, 45, 47, 46), (46, 47, 49, 48), (48, 49, 51, 50), (50, 51, 53, 52), (52, 53, 55, 54), (54, 55, 57, 56), (56, 57, 59, 58), (58, 59, 61, 60), (60, 61, 63, 62), (62, 63, 65, 64), (64, 65, 67, 66), (66, 67, 69, 68), (68, 69, 71, 70), (70, 71, 73, 72), (72, 73, 75, 74), (74, 75, 77, 76), (76, 77, 79, 78), (78, 79, 81, 80), (80, 81, 83, 82), (82, 83, 85, 84), (84, 85, 87, 86), (86, 87, 89, 88), (88, 89, 91, 90), (90, 91, 93, 92), (92, 93, 95, 94), (94, 95, 97, 96), (96, 97, 99, 98), (98, 99, 101, 100), (100, 101, 103, 102), (102, 103, 105, 104), (104, 105, 107, 106), (106, 107, 109, 108), (108, 109, 111, 110), (110, 111, 113, 112), (112, 113, 115, 114), (114, 115, 117, 116), (116, 117, 119, 118), (118, 119, 121, 120), (120, 121, 123, 122), (122, 123, 125, 124), (124, 125, 127, 126), (126, 127, 129, 128), (128, 129, 131, 130), (130, 131, 133, 132), (132, 133, 135, 134), (134, 135, 137, 136), (136, 137, 139, 138), (138, 139, 141, 140), (140, 141, 143, 142), (142, 143, 145, 144), (144, 145, 147, 146), (146, 147, 149, 148), (148, 149, 151, 150), (150, 151, 153, 152), (152, 153, 155, 154), (154, 155, 157, 156), (156, 157, 159, 158), (158, 159, 161, 160), (160, 161, 163, 162), (162, 163, 165, 164), (164, 165, 167, 166), (166, 167, 169, 168), (168, 169, 171, 170), (170, 171, 173, 172), (172, 173, 175, 174), (174, 175, 177, 176), (176, 177, 179, 178), (178, 179, 181, 180), (180, 181, 183, 182), (182, 183, 185, 184), (184, 185, 187, 186), (186, 187, 189, 188), (188, 189, 191, 190), (190, 191, 193, 192), (192, 193, 195, 194), (194, 195, 197, 196), (196, 197, 199, 198), (198, 199, 201, 200), (200, 201, 203, 202), (202, 203, 205, 204), (204, 205, 207, 206), (206, 207, 209, 208), (208, 209, 211, 210), (210, 211, 213, 212), (212, 213, 215, 214), (214, 215, 217, 216), (216, 217, 219, 218), (218, 219, 221, 220), (220, 221, 223, 222), (222, 223, 225, 224), (224, 225, 227, 226), (226, 227, 229, 228), (228, 229, 231, 230), (230, 231, 233, 232), (232, 233, 235, 234), (234, 235, 237, 236), (236, 237, 239, 238), (238, 239, 241, 240), (240, 241, 243, 242), (242, 243, 245, 244), (244, 245, 247, 246), (246, 247, 249, 248), (248, 249, 251, 250), (250, 251, 253, 252), (199, 197, 354, 355), (254, 255, 1, 0), (252, 253, 255, 254), (0, 2, 4, 6, 8, 10, 12, 14, 16, 18, 20, 22, 24, 26, 28, 30, 32, 34, 36, 38, 40, 42, 44, 46, 48, 50, 52, 54, 56, 58, 60, 62, 64, 66, 68, 70, 72, 74, 76, 78, 80, 82, 84, 86, 88, 90, 92, 94, 96, 98, 100, 102, 104, 106, 108, 110, 112, 114, 116, 118, 120, 122, 124, 126, 128, 130, 132, 134, 136, 138, 140, 142, 144, 146, 148, 150, 152, 154, 156, 158, 160, 162, 164, 166, 168, 170, 172, 174, 176, 178, 180, 182, 184, 186, 188, 190, 192, 194, 196, 198, 200, 202, 204, 206, 208, 210, 212, 214, 216, 218, 220, 222, 224, 226, 228, 230, 232, 234, 236, 238, 240, 242, 244, 246, 248, 250, 252, 254), (257, 258, 259, 260, 261, 262, 263, 264, 265, 266, 267, 268, 269, 270, 271, 272, 273, 274, 275, 276, 277, 278, 279, 280, 281, 282, 283, 284, 285, 286, 287, 288, 289, 290, 291, 292, 293, 294, 295, 296, 297, 298, 299, 300, 301, 302, 303, 304, 305, 306, 307, 308, 309, 310, 311, 312, 313, 314, 315, 316, 317, 318, 319, 320, 321, 322, 323, 324, 325, 326, 327, 328, 329, 330, 331, 332, 333, 334, 335, 336, 337, 338, 339, 340, 341, 342, 343, 344, 345, 346, 347, 348, 349, 350, 351, 352, 353, 354, 355, 356, 357, 358, 359, 360, 361, 362, 363, 364, 365, 366, 367, 368, 369, 370, 371, 372, 373, 374, 375, 376, 377, 378, 379, 380, 381, 382, 383, 256), (65, 63, 287, 288), (217, 215, 363, 364), (83, 81, 296, 297), (235, 233, 372, 373), (101, 99, 305, 306), (253, 251, 381, 382), (119, 117, 314, 315), (137, 135, 323, 324), (155, 153, 332, 333), (21, 19, 265, 266), (173, 171, 341, 342), (39, 37, 274, 275), (57, 55, 283, 284), (191, 189, 350, 351), (209, 207, 359, 360), (75, 73, 292, 293), (227, 225, 368, 369), (93, 91, 301, 302), (245, 243, 377, 378), (111, 109, 310, 311), (129, 127, 319, 320), (13, 11, 261, 262), (147, 145, 328, 329), (165, 163, 337, 338), (31, 29, 270, 271), (183, 181, 346, 347), (49, 47, 279, 280), (67, 65, 288, 289), (201, 199, 355, 356), (219, 217, 364, 365), (85, 83, 297, 298), (237, 235, 373, 374), (103, 101, 306, 307), (255, 253, 382, 383), (121, 119, 315, 316), (139, 137, 324, 325), (5, 3, 257, 258), (23, 21, 266, 267), (157, 155, 333, 334), (175, 173, 342, 343), (41, 39, 275, 276), (193, 191, 351, 352), (59, 57, 284, 285), (77, 75, 293, 294), (211, 209, 360, 361), (229, 227, 369, 370), (95, 93, 302, 303), (247, 245, 378, 379), (113, 111, 311, 312), (131, 129, 320, 321), (149, 147, 329, 330), (15, 13, 262, 263), (33, 31, 271, 272), (167, 165, 338, 339), (185, 183, 347, 348), (51, 49, 280, 281), (203, 201, 356, 357), (69, 67, 289, 290), (87, 85, 298, 299), (221, 219, 365, 366), (239, 237, 374, 375), (105, 103, 307, 308), (1, 255, 383, 256), (123, 121, 316, 317), (141, 139, 325, 326), (7, 5, 258, 259), (159, 157, 334, 335), (25, 23, 267, 268), (177, 175, 343, 344), (43, 41, 276, 277), (195, 193, 352, 353), (61, 59, 285, 286), (213, 211, 361, 362), (79, 77, 294, 295), (231, 229, 370, 371), (97, 95, 303, 304), (249, 247, 379, 380), (115, 113, 312, 313), (133, 131, 321, 322), (151, 149, 330, 331), (17, 15, 263, 264), (169, 167, 339, 340), (35, 33, 272, 273), (187, 185, 348, 349), (53, 51, 281, 282), (205, 203, 357, 358), (71, 69, 290, 291), (223, 221, 366, 367), (89, 87, 299, 300), (241, 239, 375, 376), (107, 105, 308, 309), (125, 123, 317, 318), (143, 141, 326, 327), (9, 7, 259, 260), (161, 159, 335, 336), (27, 25, 268, 269), (179, 177, 344, 345), (45, 43, 277, 278), (197, 195, 353, 354), (63, 61, 286, 287), (215, 213, 362, 363), (81, 79, 295, 296), (233, 231, 371, 372), (99, 97, 304, 305), (251, 249, 380, 381), (117, 115, 313, 314), (135, 133, 322, 323), (153, 151, 331, 332), (19, 17, 264, 265), (171, 169, 340, 341), (37, 35, 273, 274), (189, 187, 349, 350), (55, 53, 282, 283), (207, 205, 358, 359), (73, 71, 291, 292), (225, 223, 367, 368), (91, 89, 300, 301), (243, 241, 376, 377), (109, 107, 309, 310), (127, 125, 318, 319), (145, 143, 327, 328), (11, 9, 260, 261), (163, 161, 336, 337), (29, 27, 269, 270), (181, 179, 345, 346), (47, 45, 278, 279), (3, 1, 256, 257)])
me_pedistal_mesh.materials.append(mat_pedistal)
me_pedistal_mesh.use_remesh_preserve_volume = False
me_pedistal_mesh.use_remesh_preserve_attributes = False
me_pedistal_mesh.use_mirror_vertex_groups = False
me_pedistal_mesh.update()
me_room_mesh = bpy.data.meshes.new('Room_Mesh')
me_room_mesh.from_pydata([(-7.5, -7.5, 0.006232), (7.5, -7.5, 0.006232), (-7.5, 7.5, 0.006232), (7.5, 7.5, 0.006232), (7.5, -7.5, 4.5), (7.5, 7.5, 4.5), (-7.5, -7.5, 4.5), (-7.5, 7.5, 4.5)], [], [(0, 1, 3, 2), (3, 1, 4, 5), (0, 2, 7, 6), (2, 3, 5, 7), (4, 6, 7, 5)])
me_room_mesh.materials.append(mat_room)
me_room_mesh.use_remesh_preserve_volume = False
me_room_mesh.use_remesh_preserve_attributes = False
me_room_mesh.use_mirror_vertex_groups = False
me_room_mesh.update()

# ---- objects
ob_target = bpy.data.objects.new('Target', me_suzanne)
ob_pedistal = bpy.data.objects.new('Pedistal', me_pedistal_mesh)
ob_room = bpy.data.objects.new('Room', me_room_mesh)

# ---- transforms, parenting, visibility, modifiers, constraints
ob_target.location = (0.0, 0.0, 1.5)
ob_target.rotation_euler = (0.0, -0.0, 0.5097)
ob_target.scale = (0.5249, 0.5249, 0.5249)
ob_target.lineart.crease_threshold = 0.0
ob_pedistal.location = (0.0, 0.0, 0.0)
ob_pedistal.lineart.crease_threshold = 0.0
ob_room.location = (0.0, 0.0, 0.0)
ob_room.lineart.crease_threshold = 0.0

# ---- collection membership
col_collection_1.objects.link(ob_target)
col_collection_1.objects.link(ob_pedistal)
col_collection_1.objects.link(ob_room)

# ---- scene / render settings (as saved in the file)
scene.frame_start = 1; scene.frame_end = 250; scene.frame_set(1)
scene.render.engine = 'BLENDER_EEVEE_NEXT'
scene.render.resolution_percentage = 50
scene.render.dither_intensity = 0.0
scene.cycles.use_denoising = False
scene.cycles.samples = 10
scene.cycles.sampling_pattern = 'TABULATED_SOBOL'
scene.cycles.light_sampling_threshold = 0.0
scene.cycles.use_adaptive_sampling = False
scene.cycles.use_light_tree = False
scene.cycles.blur_glossy = 0.0
scene.cycles.pixel_filter_type = 'GAUSSIAN'
scene.cycles.sample_clamp_indirect = 0.0
scene.view_settings.view_transform = 'Standard'
bpy.context.view_layer.update()

# ---- added for rendering (the .blend has no active camera and no usable light): camera, sun
cam_auto = bpy.data.cameras.new('AutoCamera')
cam_auto.lens = 50.0
cam_auto.sensor_width = 36.0
cam_auto.clip_end = 1000.0
ob_auto_camera = bpy.data.objects.new('AutoCamera', cam_auto)
scene.collection.objects.link(ob_auto_camera)
ob_auto_camera.location = (20.0637, -24.0765, 18.301)
ob_auto_camera.rotation_euler = (1.09748, -7.21219e-08, 0.694738)
scene.camera = ob_auto_camera
light_auto_sun = bpy.data.lights.new('AutoSun', 'SUN')
light_auto_sun.energy = 3.0
light_auto_sun.angle = 0.0523599
ob_auto_sun = bpy.data.objects.new('AutoSun', light_auto_sun)
scene.collection.objects.link(ob_auto_sun)
ob_auto_sun.rotation_euler = (0.872665, 0.174533, 0.523599)
bpy.context.view_layer.update()
